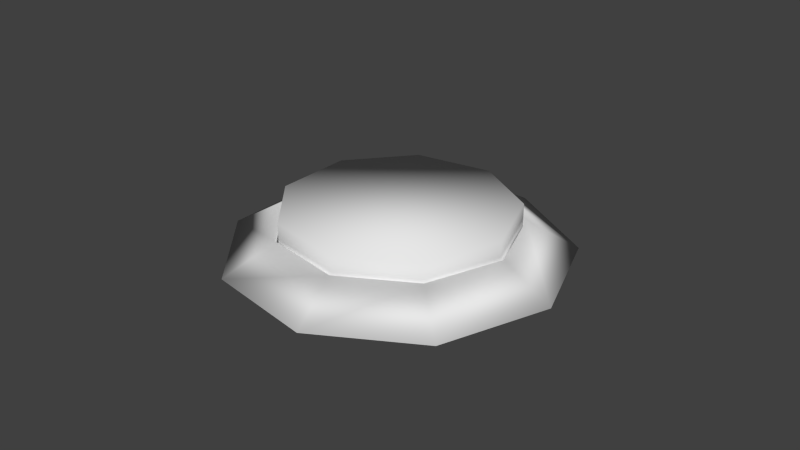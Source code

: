 # Source: buttonv2.blend  (saved by Blender 2.70.0; exported with 4.5.12 LTS)
import bpy
from mathutils import Matrix  # noqa: F401  (used for matrix-valued properties, if any)

bpy.ops.wm.read_factory_settings(use_empty=True)
scene = bpy.context.scene
scene.name = 'Scene'

# ---- collections
col_collection_1 = bpy.data.collections.new('Collection 1'); scene.collection.children.link(col_collection_1)

# ---- world
world_world = bpy.data.worlds.new('World'); scene.world = world_world
world_world.color = (0.05088, 0.05088, 0.05088)
world_world.use_sun_shadow = False
world_world.sun_shadow_jitter_overblur = 0.0
world_world.cycles.sampling_method = 'MANUAL'
world_world.cycles.sample_map_resolution = 256

# ---- meshes
me_cylinder_001 = bpy.data.meshes.new('Cylinder.001')
me_cylinder_001.from_pydata([(0.0, 0.9, -0.15), (0.0, 0.9, 0.15), (0.5785, 0.6894, -0.15), (0.5785, 0.6894, 0.15), (0.8863, 0.1563, -0.15), (0.8863, 0.1563, 0.15), (0.7794, -0.45, -0.15), (0.7794, -0.45, 0.15), (0.3078, -0.8457, -0.15), (0.3078, -0.8457, 0.15), (-0.3078, -0.8457, -0.15), (-0.3078, -0.8457, 0.15), (-0.7794, -0.45, -0.15), (-0.7794, -0.45, 0.15), (-0.8863, 0.1563, -0.15), (-0.8863, 0.1563, 0.15), (-0.5785, 0.6894, -0.15), (-0.5785, 0.6894, 0.15)], [], [(0, 1, 3, 2), (2, 3, 5, 4), (4, 5, 7, 6), (6, 7, 9, 8), (8, 9, 11, 10), (10, 11, 13, 12), (12, 13, 15, 14), (3, 1, 17, 15, 13, 11, 9, 7, 5), (16, 17, 1, 0), (14, 15, 17, 16), (0, 2, 4, 6, 8, 10, 12, 14, 16)])
me_cylinder_001.polygons.foreach_set('use_smooth', [True] * 11)
_uv = me_cylinder_001.uv_layers.new(name='UVMap')
_uv.uv.foreach_set('vector', [0.01125, 0.4342, 0.01125, 0.3493, 0.1855, 0.3493, 0.1855, 0.4342, 0.1855, 0.09392, 0.1855, 0.1788, 0.01125, 0.1788, 0.01125, 0.09392, 0.1855, 0.1791, 0.1855, 0.264, 0.01125, 0.264, 0.01125, 0.1791, 0.36, 0.00878, 0.36, 0.0937, 0.1858, 0.0937, 0.1858, 0.00878, 0.1855, 0.00878, 0.1855, 0.0937, 0.01125, 0.09364, 0.01128, 0.00872, 0.36, 0.1791, 0.36, 0.264, 0.1857, 0.264, 0.1857, 0.1791, 0.1857, 0.1788, 0.1857, 0.09392, 0.36, 0.09392, 0.36, 0.1788, 0.9027, 0.9334, 0.7455, 0.9891, 0.5894, 0.9307, 0.5072, 0.7856, 0.5376, 0.6217, 0.6662, 0.5156, 0.8329, 0.5171, 0.9597, 0.6253, 0.9872, 0.7897, 0.01125, 0.3491, 0.01125, 0.2642, 0.1855, 0.2642, 0.1855, 0.3491, 0.1857, 0.3491, 0.1857, 0.2642, 0.36, 0.2642, 0.36, 0.3491, 0.6164, 0.03047, 0.7886, 9.996e-05, 0.9401, 0.08755, 0.9999, 0.2519, 0.9401, 0.4163, 0.7886, 0.5037, 0.6164, 0.4734, 0.5039, 0.3394, 0.5039, 0.1645])
me_cylinder_001.use_remesh_preserve_volume = False
me_cylinder_001.use_remesh_preserve_attributes = False
me_cylinder_001.use_mirror_vertex_groups = False
me_cylinder_001.update()
me_cylinder = bpy.data.meshes.new('Cylinder')
me_cylinder.from_pydata([(1.143, -0.6601, -0.2112), (0.8004, -0.4621, 0.01743), (0.8004, -0.4621, -0.2287), (1.3, 0.2293, -0.2112), (0.9101, 0.1605, 0.01743), (0.9101, 0.1605, -0.2287), (0.8486, 1.011, -0.2112), (0.5941, 0.708, 0.01743), (0.5941, 0.708, -0.2287), (6.557e-07, 1.32, -0.2112), (5.066e-07, 0.9242, 0.01743), (5.066e-07, 0.9242, -0.2287), (-0.8486, 1.011, -0.2112), (-0.5941, 0.708, 0.01743), (-0.5941, 0.708, -0.2287), (-1.3, 0.2293, -0.2112), (-0.9101, 0.1605, 0.01743), (-0.9101, 0.1605, -0.2287), (-1.143, -0.6601, -0.2112), (-0.8004, -0.4621, 0.01743), (-0.8004, -0.4621, -0.2287), (-0.4516, -1.241, -0.2112), (-0.3161, -0.8684, 0.01743), (-0.3161, -0.8684, -0.2287), (0.4516, -1.241, -0.2112), (0.3161, -0.8684, 0.01743), (0.3161, -0.8684, -0.2287)], [], [(0, 3, 4, 1), (1, 4, 5, 2), (0, 2, 5, 3), (3, 6, 7, 4), (4, 7, 8, 5), (5, 8, 6, 3), (6, 9, 10, 7), (7, 10, 11, 8), (8, 11, 9, 6), (9, 12, 13, 10), (10, 13, 14, 11), (11, 14, 12, 9), (12, 15, 16, 13), (13, 16, 17, 14), (14, 17, 15, 12), (15, 18, 19, 16), (16, 19, 20, 17), (17, 20, 18, 15), (18, 21, 22, 19), (19, 22, 23, 20), (20, 23, 21, 18), (21, 24, 25, 22), (22, 25, 26, 23), (23, 26, 24, 21), (24, 0, 1, 25), (25, 1, 2, 26), (26, 2, 0, 24)])
me_cylinder.polygons.foreach_set('use_smooth', [True] * 27)
_uv = me_cylinder.uv_layers.new(name='UVMap')
_uv.uv.foreach_set('vector', [0.2777, 0.5202, 0.4194, 0.606, 0.3558, 0.6585, 0.2627, 0.6011, 0.2469, 0.8685, 0.3141, 0.8313, 0.3444, 0.8552, 0.255, 0.906, 0.1868, 0.8417, 0.2015, 0.8181, 0.2449, 0.8273, 0.2488, 0.8549, 0.4194, 0.606, 0.4729, 0.7629, 0.3905, 0.7624, 0.3558, 0.6585, 0.3141, 0.8313, 0.3431, 0.7594, 0.3816, 0.7589, 0.3444, 0.8552, 0.2449, 0.8273, 0.2841, 0.8065, 0.3048, 0.8251, 0.2488, 0.8549, 0.4729, 0.7629, 0.4134, 0.9175, 0.3505, 0.8643, 0.3905, 0.7624, 0.3431, 0.7594, 0.3207, 0.6858, 0.3499, 0.6613, 0.3816, 0.7589, 0.2841, 0.8065, 0.3008, 0.7654, 0.3286, 0.7664, 0.3048, 0.8251, 0.4134, 0.9175, 0.2685, 0.9975, 0.2547, 0.9164, 0.3505, 0.8643, 0.3207, 0.6858, 0.2587, 0.6448, 0.2639, 0.6073, 0.3499, 0.6613, 0.3008, 0.7654, 0.2871, 0.7232, 0.309, 0.706, 0.3286, 0.7664, 0.2685, 0.9975, 0.1062, 0.9652, 0.148, 0.8944, 0.2547, 0.9164, 0.2587, 0.6448, 0.186, 0.6579, 0.1648, 0.6266, 0.2639, 0.6073, 0.2871, 0.7232, 0.2495, 0.6996, 0.2552, 0.6724, 0.309, 0.706, 0.1062, 0.9652, 0.003096, 0.8356, 0.08076, 0.8081, 0.148, 0.8944, 0.186, 0.6579, 0.1375, 0.7184, 0.1019, 0.7055, 0.1648, 0.6266, 0.2495, 0.6996, 0.2055, 0.7058, 0.1925, 0.6812, 0.2552, 0.6724, 0.003096, 0.8356, 0.005589, 0.6705, 0.08274, 0.6987, 0.08076, 0.8081, 0.1375, 0.7184, 0.1286, 0.7943, 0.0927, 0.8066, 0.1019, 0.7055, 0.2055, 0.7058, 0.1758, 0.7388, 0.15, 0.7283, 0.1925, 0.6812, 0.005589, 0.6705, 0.114, 0.5456, 0.1548, 0.617, 0.08274, 0.6987, 0.1286, 0.7943, 0.173, 0.8538, 0.1547, 0.8871, 0.0927, 0.8066, 0.1758, 0.7388, 0.1742, 0.7831, 0.1478, 0.7917, 0.15, 0.7283, 0.114, 0.5456, 0.2777, 0.5202, 0.2627, 0.6011, 0.1548, 0.617, 0.173, 0.8538, 0.2469, 0.8685, 0.255, 0.906, 0.1547, 0.8871, 0.1742, 0.7831, 0.2015, 0.8181, 0.1868, 0.8417, 0.1478, 0.7917])
me_cylinder.use_remesh_preserve_volume = False
me_cylinder.use_remesh_preserve_attributes = False
me_cylinder.use_mirror_vertex_groups = False
me_cylinder.update()

# ---- objects
ob_buttontop = bpy.data.objects.new('ButtonTop', me_cylinder_001)
ob_buttonbase = bpy.data.objects.new('ButtonBase', me_cylinder)

# ---- transforms, parenting, visibility, modifiers, constraints
ob_buttontop.location = (0.0, 0.0, 0.2)
ob_buttontop.rotation_euler = (0.0, 0.0, 0.5236)
ob_buttontop.scale = (0.9468, 0.9468, 0.9468)
ob_buttontop.lineart.crease_threshold = 0.0
ob_buttonbase.location = (0.0, 0.0, 0.2)
ob_buttonbase.rotation_euler = (0.0, 0.0, 0.5236)
ob_buttonbase.scale = (0.9468, 0.9468, 0.9468)
ob_buttonbase.lineart.crease_threshold = 0.0

# ---- collection membership
col_collection_1.objects.link(ob_buttontop)
col_collection_1.objects.link(ob_buttonbase)

# ---- scene / render settings (as saved in the file)
scene.frame_start = 1; scene.frame_end = 10; scene.frame_set(10)
scene.render.engine = 'BLENDER_EEVEE_NEXT'
scene.render.resolution_percentage = 50
scene.render.dither_intensity = 0.0
scene.cycles.use_denoising = False
scene.cycles.samples = 10
scene.cycles.sampling_pattern = 'TABULATED_SOBOL'
scene.cycles.light_sampling_threshold = 0.0
scene.cycles.use_adaptive_sampling = False
scene.cycles.use_light_tree = False
scene.cycles.blur_glossy = 0.0
scene.cycles.volume_bounces = 1
scene.cycles.pixel_filter_type = 'GAUSSIAN'
scene.cycles.sample_clamp_indirect = 0.0
scene.view_settings.view_transform = 'Standard'
bpy.context.view_layer.update()

# ---- added for rendering (the .blend has no active camera and no usable light): camera, sun
cam_auto = bpy.data.cameras.new('AutoCamera')
cam_auto.lens = 50.0
cam_auto.sensor_width = 36.0
cam_auto.clip_end = 1000.0
ob_auto_camera = bpy.data.objects.new('AutoCamera', cam_auto)
scene.collection.objects.link(ob_auto_camera)
ob_auto_camera.location = (4.36092, -5.22308, 3.66657)
ob_auto_camera.rotation_euler = (1.09748, -7.21219e-08, 0.694738)
scene.camera = ob_auto_camera
light_auto_sun = bpy.data.lights.new('AutoSun', 'SUN')
light_auto_sun.energy = 3.0
light_auto_sun.angle = 0.0523599
ob_auto_sun = bpy.data.objects.new('AutoSun', light_auto_sun)
scene.collection.objects.link(ob_auto_sun)
ob_auto_sun.rotation_euler = (0.872665, 0.174533, 0.523599)
bpy.context.view_layer.update()

